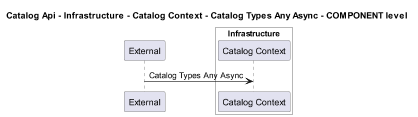

The diagram above was rendered by PlantUML. Its source (embedded in the PNG):
@startuml
!pragma layout smetana
skinparam dpi 60

title Catalog Api - Infrastructure - Catalog Context - Catalog Types Any Async - COMPONENT level

participant "External" as C4InterFlow.SoftwareSystems.ExternalSystem

box "Catalog Api" #White
    
box "Infrastructure" #White
    participant "Catalog Context" as dotnet.eShop.Architecture.SoftwareSystems.CatalogApi.Containers.Infrastructure.Components.CatalogContext
end box

end box


C4InterFlow.SoftwareSystems.ExternalSystem -> dotnet.eShop.Architecture.SoftwareSystems.CatalogApi.Containers.Infrastructure.Components.CatalogContext : Catalog Types Any Async


@enduml